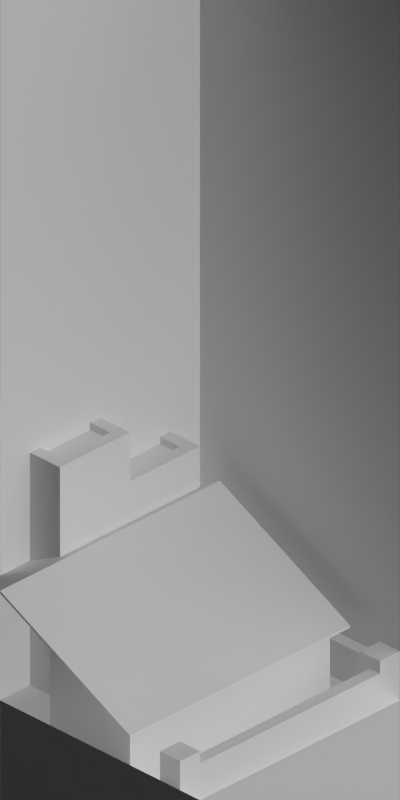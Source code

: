 # Source: lumber_mill.blend  (saved by Blender 2.63.0; exported with 4.5.12 LTS)
import bpy
from mathutils import Matrix  # noqa: F401  (used for matrix-valued properties, if any)

bpy.ops.wm.read_factory_settings(use_empty=True)
scene = bpy.context.scene
scene.name = 'Scene'

# ---- collections
col_collection_1 = bpy.data.collections.new('Collection 1'); scene.collection.children.link(col_collection_1)

# ---- materials (node trees are filled in below, after node groups)
mat_paintedbrick_whitered = bpy.data.materials.new('PaintedBrick_WhiteRed')
mat_grass_tropic = bpy.data.materials.new('Grass_Tropic')
mat_tiles_red = bpy.data.materials.new('Tiles_Red')
mat_ironore_roofmetalpannel = bpy.data.materials.new('IronOre_RoofMetalPannel')
mat_special_background = bpy.data.materials.new('Special_Background')

# ---- material node trees

# ---- world
world_world = bpy.data.worlds.new('World'); scene.world = world_world
world_world.color = (0.0, 0.0, 0.0)
world_world.use_sun_shadow = False
world_world.sun_shadow_jitter_overblur = 0.0
world_world.cycles.sampling_method = 'MANUAL'
world_world.cycles.sample_map_resolution = 256
world_world.light_settings.ao_factor = 0.5

# ---- cameras
cam_camera = bpy.data.cameras.new('Camera')
cam_camera.type = 'ORTHO'
cam_camera.clip_start = 0.001
cam_camera.clip_end = 100.0
cam_camera.lens = 35.0
cam_camera.sensor_width = 32.0
cam_camera.sensor_height = 18.0
cam_camera.ortho_scale = 5.656
cam_camera.dof.focus_distance = 0.0
cam_camera.dof.aperture_fstop = 128.0

# ---- lights
light_lamp_004 = bpy.data.lights.new('Lamp.004', 'SUN')
light_lamp_004.transmission_factor = 0.0
light_lamp_004.cutoff_distance = 30.0
light_lamp_004.angle = 1.571
light_lamp_004.energy = 1.0
light_lamp_004.shadow_buffer_clip_start = 1.001
light_lamp_004.shadow_soft_size = 1.0
light_lamp_004.shadow_cascade_max_distance = 1000.0
light_lamp_004.cycles.use_multiple_importance_sampling = False
light_lamp_003 = bpy.data.lights.new('Lamp.003', 'SUN')
light_lamp_003.transmission_factor = 0.0
light_lamp_003.cutoff_distance = 30.0
light_lamp_003.use_shadow = False
light_lamp_003.angle = 1.571
light_lamp_003.energy = 1.0
light_lamp_003.shadow_buffer_clip_start = 1.001
light_lamp_003.shadow_soft_size = 1.0
light_lamp_003.shadow_cascade_max_distance = 1000.0
light_lamp_003.cycles.use_multiple_importance_sampling = False

# ---- meshes
me_cube_005 = bpy.data.meshes.new('Cube.005')
me_cube_005.from_pydata([(-0.7, -0.7, 2.235e-08), (-0.7, 0.3, 2.235e-08), (0.0, 0.3, 2.235e-08), (0.0, -0.7, 2.235e-08), (-0.7, -0.7, 1.4), (-0.7, 0.3, 1.4), (0.0, 0.3, 1.4), (0.0, -0.7, 1.4), (-0.7, 0.2, 1.4), (-0.7, 0.2, 2.235e-08), (0.0, 0.2, 1.4), (0.0, 0.2, 2.235e-08), (-0.7, 0.2, 1.4), (-0.7, 0.2, 2.235e-08), (-0.7, -0.7, 2.235e-08), (-0.7, -0.7, 1.4), (-0.7, 0.3, 2.235e-08), (-0.7, 0.3, 1.4), (-0.6, 0.3, 1.4), (-0.6, -0.7, 2.235e-08), (-0.6, 0.2, 2.235e-08), (-0.6, 0.2, 1.4), (-0.6, 0.3, 2.235e-08), (-0.6, -0.7, 1.4), (0.0, -0.6, 2.235e-08), (-0.7, -0.6, 1.4), (0.0, -0.6, 1.4), (-0.7, -0.6, 2.235e-08), (-0.1, 0.3, 1.4), (-0.1, -0.7, 2.235e-08), (-0.1, 0.2, 2.235e-08), (-0.1, 0.2, 1.4), (-0.6, -0.6, 1.4), (-0.6, -0.6, 2.235e-08), (-0.7, -0.6, 2.235e-08), (-0.7, -0.6, 1.4), (-0.1, -0.6, -2.235e-08), (-0.6, -0.6, -2.235e-08), (-0.1, 0.2, -2.235e-08), (-0.6, 0.2, -2.235e-08), (-0.1, -0.6, 2.235e-08), (-0.1, -0.6, 1.4), (-0.1, -0.7, 1.4), (-0.1, 0.3, 2.235e-08)], [], [(8, 5, 1, 9), (28, 6, 2, 43), (26, 7, 3, 24), (15, 4, 0, 14), (30, 43, 2, 11), (12, 17, 5, 8), (25, 8, 9, 27), (6, 10, 11, 2), (40, 30, 11, 24), (35, 12, 8, 25), (27, 9, 13, 34), (32, 21, 12, 35), (23, 15, 14, 19), (21, 18, 17, 12), (9, 1, 16, 13), (5, 17, 16, 1), (17, 18, 22, 16), (13, 16, 22, 20), (34, 13, 20, 33), (38, 36, 41, 31), (42, 23, 19, 29), (31, 28, 18, 21), (42, 41, 32, 23), (10, 26, 24, 11), (7, 42, 29, 3), (15, 35, 25, 4), (4, 25, 27, 0), (0, 27, 34, 14), (29, 40, 24, 3), (23, 32, 35, 15), (7, 26, 41, 42), (14, 34, 33, 19), (19, 33, 40, 29), (26, 10, 31, 41), (18, 28, 43, 22), (37, 39, 21, 32), (31, 21, 39, 38), (10, 6, 28, 31), (20, 22, 43, 30), (36, 37, 32, 41)])
me_cube_005.materials.append(mat_paintedbrick_whitered)
me_cube_005.use_remesh_preserve_volume = False
me_cube_005.use_remesh_preserve_attributes = False
me_cube_005.use_mirror_vertex_groups = False
me_cube_005.update()
me_cube_001 = bpy.data.meshes.new('Cube.001')
me_cube_001.from_pydata([(-1.0, -1.0, 0.0), (-1.0, 0.9, 0.0), (1.0, 0.9, 0.0), (1.0, -1.0, 0.0), (-1.0, 0.8, 0.0), (1.0, 0.8, 0.0), (-0.9, -1.0, 0.0), (1.0, 0.1, 0.0), (-0.9, 0.9, 0.0), (0.9, 0.1, 0.0), (-1.0, -0.9, 0.0), (-0.9, 0.8, 0.0), (0.9, 0.9, 0.0), (1.0, -0.9, 0.0), (-0.9, -0.9, 0.0), (0.9, 0.8, 0.0), (-1.0, -1.0, 0.85), (-1.0, 0.9, 0.6), (1.0, 0.9, 0.6), (1.0, -1.0, 0.85), (-1.0, 0.8, 0.65), (1.0, 0.8, 0.65), (-0.9, -1.0, 0.85), (1.0, 0.1, 1.0), (-0.9, 0.9, 0.6), (0.9, 0.1, 1.0), (-1.0, -0.9, 0.9), (-0.9, 0.8, 0.65), (0.9, 0.9, 0.6), (1.0, -0.9, 0.9), (-0.9, -0.9, 0.9), (0.9, 0.8, 0.65), (-1.0, -0.3, 0.0), (-0.9, -0.3, 0.0), (-1.0, -0.3, 1.2), (-0.9, -0.3, 1.2)], [], [(15, 5, 2, 12), (11, 15, 12, 8), (4, 11, 8, 1), (32, 33, 11, 4), (0, 6, 14, 10), (6, 3, 13, 14), (15, 9, 7, 5), (31, 28, 18, 21), (27, 24, 28, 31), (20, 17, 24, 27), (34, 20, 27, 35), (16, 26, 30, 22), (22, 30, 29, 19), (31, 21, 23, 25), (21, 18, 2, 5), (28, 24, 8, 12), (25, 23, 7, 9), (6, 0, 16, 22), (22, 19, 3, 6), (5, 7, 23, 21), (12, 2, 18, 28), (4, 1, 17, 20), (14, 13, 29, 30), (13, 3, 19, 29), (9, 15, 31, 25), (26, 16, 0, 10), (35, 27, 11, 33), (15, 11, 27, 31), (24, 17, 1, 8), (32, 4, 20, 34), (10, 14, 33, 32), (26, 34, 35, 30), (30, 35, 33, 14), (10, 32, 34, 26)])
me_cube_001.materials.append(mat_paintedbrick_whitered)
me_cube_001.use_remesh_preserve_volume = False
me_cube_001.use_remesh_preserve_attributes = False
me_cube_001.use_mirror_vertex_groups = False
me_cube_001.update()
me_plane_032 = bpy.data.meshes.new('Plane.032')
me_plane_032.from_pydata([(1.0, -1.0, 0.0), (-3.0, -1.0, 0.0), (1.0, 3.0, 0.0), (-3.0, 3.0, 0.0), (-1.0, -1.0, 0.0), (-1.0, 3.0, 0.0), (-1.0, 1.0, 0.0), (1.0, 1.0, 0.0), (-3.0, 1.0, 0.0)], [], [(6, 8, 1, 4), (7, 6, 4, 0), (2, 5, 6, 7), (5, 3, 8, 6)])
_uv = me_plane_032.uv_layers.new(name='UVMap')
_uv.uv.foreach_set('vector', [0.5, 0.5, 0.0, 0.5, 0.0, 0.0, 0.5, 0.0, 1.0, 0.5, 0.5, 0.5, 0.5, 0.0, 1.0, 0.0, 1.0, 1.0, 0.5, 1.0, 0.5, 0.5, 1.0, 0.5, 0.5, 1.0, 0.0, 1.0, 0.0, 0.5, 0.5, 0.5])
me_plane_032.materials.append(mat_grass_tropic)
me_plane_032.use_remesh_preserve_volume = False
me_plane_032.use_remesh_preserve_attributes = False
me_plane_032.use_mirror_vertex_groups = False
me_plane_032.update()
me_cube_004 = bpy.data.meshes.new('Cube.004')
me_cube_004.from_pydata([(-0.7, -0.7, 2.235e-08), (-0.7, 0.3, 2.235e-08), (0.0, 0.3, 2.235e-08), (0.0, -0.7, 2.235e-08), (-0.7, -0.7, 1.8), (-0.7, 0.3, 1.8), (0.0, 0.3, 1.8), (0.0, -0.7, 1.8), (-0.7, 0.2, 1.8), (-0.7, 0.2, 2.235e-08), (0.0, 0.2, 1.8), (0.0, 0.2, 2.235e-08), (-0.7, 0.2, 1.8), (-0.7, 0.2, 2.235e-08), (-0.7, -0.7, 2.235e-08), (-0.7, -0.7, 1.8), (-0.7, 0.3, 2.235e-08), (-0.7, 0.3, 1.8), (-0.6, 0.3, 1.8), (-0.6, -0.7, 2.235e-08), (-0.6, 0.2, 2.235e-08), (-0.6, 0.2, 1.8), (-0.6, 0.3, 2.235e-08), (-0.6, -0.7, 1.8), (0.0, -0.6, 2.235e-08), (-0.7, -0.6, 1.8), (0.0, -0.6, 1.8), (-0.7, -0.6, 2.235e-08), (-0.1, 0.3, 1.8), (-0.1, -0.7, 2.235e-08), (-0.1, 0.2, 2.235e-08), (-0.1, 0.2, 1.8), (-0.6, -0.6, 1.8), (-0.6, -0.6, 2.235e-08), (-0.7, -0.6, 2.235e-08), (-0.7, -0.6, 1.8), (-0.1, -0.6, -2.235e-08), (-0.6, -0.6, -2.235e-08), (-0.1, 0.2, -2.235e-08), (-0.6, 0.2, -2.235e-08), (-0.1, -0.6, 2.235e-08), (-0.1, -0.6, 1.8), (-0.1, -0.7, 1.8), (-0.1, 0.3, 2.235e-08)], [], [(8, 5, 1, 9), (28, 6, 2, 43), (26, 7, 3, 24), (15, 4, 0, 14), (30, 43, 2, 11), (12, 17, 5, 8), (25, 8, 9, 27), (6, 10, 11, 2), (40, 30, 11, 24), (35, 12, 8, 25), (27, 9, 13, 34), (32, 21, 12, 35), (23, 15, 14, 19), (21, 18, 17, 12), (9, 1, 16, 13), (5, 17, 16, 1), (17, 18, 22, 16), (13, 16, 22, 20), (34, 13, 20, 33), (38, 36, 41, 31), (42, 23, 19, 29), (31, 28, 18, 21), (42, 41, 32, 23), (10, 26, 24, 11), (7, 42, 29, 3), (15, 35, 25, 4), (4, 25, 27, 0), (0, 27, 34, 14), (29, 40, 24, 3), (23, 32, 35, 15), (7, 26, 41, 42), (14, 34, 33, 19), (19, 33, 40, 29), (26, 10, 31, 41), (18, 28, 43, 22), (37, 39, 21, 32), (31, 21, 39, 38), (10, 6, 28, 31), (20, 22, 43, 30), (36, 37, 32, 41)])
me_cube_004.materials.append(mat_paintedbrick_whitered)
me_cube_004.use_remesh_preserve_volume = False
me_cube_004.use_remesh_preserve_attributes = False
me_cube_004.use_mirror_vertex_groups = False
me_cube_004.update()
me_cube_007 = bpy.data.meshes.new('Cube.007')
me_cube_007.from_pydata([(-0.3, 0.7, 0.0), (-0.2, 0.7, 0.0), (-0.3, 0.6, 0.0), (-0.2, 0.6, 0.0), (-0.3, 0.7, 0.55), (-0.2, 0.7, 0.6), (-0.3, 0.6, 0.55), (-0.2, 0.6, 0.6), (-0.3, -0.7, 0.0), (-0.2, -0.7, 0.0), (-0.3, -0.8, 0.0), (-0.2, -0.8, 0.0), (-0.3, -0.7, 0.55), (-0.2, -0.7, 0.6), (-0.3, -0.8, 0.55), (-0.2, -0.8, 0.6), (-0.3, 5.96e-08, 0.0), (-0.2, 5.96e-08, 0.0), (-0.3, -0.1, 0.0), (-0.2, -0.1, 0.0), (-0.3, 5.96e-08, 0.55), (-0.2, 5.96e-08, 0.6), (-0.3, -0.1, 0.55), (-0.2, -0.1, 0.6), (0.3, -0.1, 0.0), (0.2, -0.1, 0.0), (0.3, 5.96e-08, 0.0), (0.2, 5.96e-08, 0.0), (0.3, -0.1, 0.55), (0.2, -0.1, 0.6), (0.3, 5.96e-08, 0.55), (0.2, 5.96e-08, 0.6), (0.3, 0.6, 0.0), (0.2, 0.6, 0.0), (0.3, 0.7, 0.0), (0.2, 0.7, 0.0), (0.3, 0.6, 0.55), (0.2, 0.6, 0.6), (0.3, 0.7, 0.55), (0.2, 0.7, 0.6), (0.3, -0.8, 0.0), (0.2, -0.8, 0.0), (0.3, -0.7, 0.0), (0.2, -0.7, 0.0), (0.3, -0.8, 0.55), (0.2, -0.8, 0.6), (0.3, -0.7, 0.55), (0.2, -0.7, 0.6)], [], [(3, 1, 0, 2), (7, 6, 4, 5), (5, 4, 0, 1), (2, 0, 4, 6), (11, 9, 8, 10), (15, 14, 12, 13), (13, 12, 8, 9), (10, 8, 12, 14), (19, 17, 16, 18), (23, 22, 20, 21), (21, 20, 16, 17), (18, 16, 20, 22), (27, 25, 24, 26), (31, 30, 28, 29), (29, 28, 24, 25), (26, 24, 28, 30), (35, 33, 32, 34), (39, 38, 36, 37), (37, 36, 32, 33), (34, 32, 36, 38), (43, 41, 40, 42), (47, 46, 44, 45), (45, 44, 40, 41), (42, 40, 44, 46), (3, 7, 5, 1), (34, 38, 39, 35), (35, 39, 37, 33), (2, 6, 7, 3), (19, 23, 21, 17), (18, 22, 23, 19), (27, 31, 29, 25), (26, 30, 31, 27), (11, 15, 13, 9), (10, 14, 15, 11), (43, 47, 45, 41), (42, 46, 47, 43)])
me_cube_007.materials.append(mat_paintedbrick_whitered)
me_cube_007.use_remesh_preserve_volume = False
me_cube_007.use_remesh_preserve_attributes = False
me_cube_007.use_mirror_vertex_groups = False
me_cube_007.update()
me_plane_001 = bpy.data.meshes.new('Plane.001')
me_plane_001.from_pydata([(1.1, -0.4, 0.5), (-0.6, -0.4, 0.5), (1.1, 0.4, 0.5), (-0.6, 0.4, 0.5), (-0.6, 3.775e-08, 0.7), (1.1, 0.0, 0.7), (1.1, -0.4, 0.52), (-0.6, -0.4, 0.52), (1.1, 0.4, 0.52), (-0.6, 0.4, 0.52), (-0.6, 3.775e-08, 0.72), (1.1, 0.0, 0.72)], [], [(5, 0, 1, 4), (2, 5, 4, 3), (11, 10, 7, 6), (8, 9, 10, 11), (10, 9, 3, 4), (6, 7, 1, 0), (5, 2, 8, 11), (4, 1, 7, 10), (11, 6, 0, 5), (2, 3, 9, 8)])
me_plane_001.materials.append(mat_tiles_red)
me_plane_001.use_remesh_preserve_volume = False
me_plane_001.use_remesh_preserve_attributes = False
me_plane_001.use_mirror_vertex_groups = False
me_plane_001.update()
me_cube_006 = bpy.data.meshes.new('Cube.006')
me_cube_006.from_pydata([(-0.4, -0.7, 9.686e-08), (-0.4, 0.3, 9.686e-08), (0.3, 0.3, 9.686e-08), (0.3, -0.7, 9.686e-08), (-0.4, -0.7, 0.1), (-0.4, 0.3, 0.1), (0.3, 0.3, 0.1), (0.3, -0.7, 0.1), (-0.3, -0.6, 0.1), (-0.3, 0.2, 0.1), (0.2, 0.2, 0.1), (0.2, -0.6, 0.1), (-0.3, -0.6, 0.04), (-0.3, 0.2, 0.04), (0.2, 0.2, 0.04), (0.2, -0.6, 0.04)], [], [(0, 1, 2, 3), (7, 6, 10, 11), (2, 1, 5, 6), (1, 0, 4, 5), (0, 3, 7, 4), (3, 2, 6, 7), (11, 10, 14, 15), (6, 5, 9, 10), (5, 4, 8, 9), (4, 7, 11, 8), (12, 15, 14, 13), (10, 9, 13, 14), (9, 8, 12, 13), (8, 11, 15, 12)])
me_cube_006.polygons.foreach_set('material_index', [0, 0, 0, 0, 0, 0, 0, 0, 0, 0, 1, 0, 0, 0])
me_cube_006.materials.append(mat_paintedbrick_whitered)
me_cube_006.materials.append(mat_ironore_roofmetalpannel)
me_cube_006.use_remesh_preserve_volume = False
me_cube_006.use_remesh_preserve_attributes = False
me_cube_006.use_mirror_vertex_groups = False
me_cube_006.update()
me_plane = bpy.data.meshes.new('Plane')
me_plane.from_pydata([(1.1, -0.8, 0.8), (-1.1, -0.8, 0.8), (1.1, 1.3, 0.55), (-1.1, 1.3, 0.55), (-1.1, 0.0, 1.2), (1.1, 0.0, 1.2), (1.1, -0.8, 0.82), (-1.1, -0.8, 0.82), (1.1, 1.3, 0.57), (-1.1, 1.3, 0.57), (-1.1, 0.0, 1.22), (1.1, 0.0, 1.22)], [], [(5, 0, 1, 4), (2, 5, 4, 3), (11, 10, 7, 6), (8, 9, 10, 11), (10, 9, 3, 4), (6, 7, 1, 0), (5, 2, 8, 11), (4, 1, 7, 10), (11, 6, 0, 5), (2, 3, 9, 8)])
me_plane.materials.append(mat_tiles_red)
me_plane.use_remesh_preserve_volume = False
me_plane.use_remesh_preserve_attributes = False
me_plane.use_mirror_vertex_groups = False
me_plane.update()
me_cube = bpy.data.meshes.new('Cube')
me_cube.from_pydata([(1.8, 1.8, -2.235e-08), (1.8, 2.0, -2.235e-08), (2.0, 2.0, -2.235e-08), (2.0, 1.8, -2.235e-08), (1.8, 1.8, 0.3), (1.8, 2.0, 0.3), (2.0, 2.0, 0.3), (2.0, 1.8, 0.3), (1.8, 1.9, 0.3), (1.8, 1.9, -2.235e-08), (2.0, 1.9, 0.3), (2.0, 1.9, -2.235e-08), (1.9, -5.96e-08, -2.235e-08), (1.9, -5.96e-08, 0.3), (1.9, 1.8, -2.235e-08), (1.9, 1.8, 0.3), (1.9, 2.0, -2.235e-08), (1.9, 2.0, 0.3), (1.8, 1.8, 0.4), (1.8, 2.0, 0.4), (1.9, 1.9, -2.235e-08), (2.0, 2.0, 0.4), (2.0, 1.8, 0.4), (2.0, -5.96e-08, -2.235e-08), (2.0, -5.96e-08, 0.3), (1.3, 1.9, -2.235e-08), (1.3, 1.9, 0.3), (1.3, 2.0, 0.3), (1.3, 2.0, -2.235e-08), (1.9, 1.9, 0.4), (1.9, 2.0, 0.4), (1.9, 1.8, 0.4), (2.0, 1.9, 0.4), (1.8, 1.9, 0.4), (-1.8, 1.8, -2.235e-08), (-1.8, 2.0, -2.235e-08), (-2.0, 2.0, -2.235e-08), (-2.0, 1.8, -2.235e-08), (-1.8, 1.8, 0.3), (-1.8, 2.0, 0.3), (-2.0, 2.0, 0.3), (-2.0, 1.8, 0.3), (-1.8, 1.9, 0.3), (-1.8, 1.9, -2.235e-08), (-2.0, 1.9, 0.3), (-2.0, 1.9, -2.235e-08), (-1.9, -5.96e-08, -2.235e-08), (-1.9, -5.96e-08, 0.3), (-1.9, 1.8, -2.235e-08), (-1.9, 1.8, 0.3), (-1.9, 2.0, -2.235e-08), (-1.9, 2.0, 0.3), (-1.8, 1.8, 0.4), (-1.8, 2.0, 0.4), (-1.9, 1.9, -2.235e-08), (-2.0, 2.0, 0.4), (-2.0, 1.8, 0.4), (-2.0, -5.96e-08, -2.235e-08), (-2.0, -5.96e-08, 0.3), (2.235e-08, 1.9, -2.235e-08), (2.235e-08, 1.9, 0.3), (2.235e-08, 2.0, 0.3), (2.235e-08, 2.0, -2.235e-08), (-1.9, 1.9, 0.4), (-1.9, 2.0, 0.4), (-1.9, 1.8, 0.4), (-2.0, 1.9, 0.4), (-1.8, 1.9, 0.4), (1.8, -1.8, -2.235e-08), (1.8, -2.0, -2.235e-08), (2.0, -2.0, -2.235e-08), (2.0, -1.8, -2.235e-08), (1.8, -1.8, 0.3), (1.8, -2.0, 0.3), (2.0, -2.0, 0.3), (2.0, -1.8, 0.3), (1.8, -1.9, 0.3), (1.8, -1.9, -2.235e-08), (2.0, -1.9, 0.3), (2.0, -1.9, -2.235e-08), (1.9, 5.96e-08, -2.235e-08), (1.9, 5.96e-08, 0.3), (1.9, -1.8, -2.235e-08), (1.9, -1.8, 0.3), (1.9, -2.0, -2.235e-08), (1.9, -2.0, 0.3), (1.8, -1.8, 0.4), (1.8, -2.0, 0.4), (1.9, -1.9, -2.235e-08), (2.0, -2.0, 0.4), (2.0, -1.8, 0.4), (2.0, 5.96e-08, -2.235e-08), (2.0, 5.96e-08, 0.3), (-2.235e-08, -1.9, -2.235e-08), (-2.235e-08, -1.9, 0.3), (-2.235e-08, -2.0, 0.3), (-2.235e-08, -2.0, -2.235e-08), (1.9, -1.9, 0.4), (1.9, -2.0, 0.4), (1.9, -1.8, 0.4), (2.0, -1.9, 0.4), (1.8, -1.9, 0.4), (-1.8, -1.8, -2.235e-08), (-1.8, -2.0, -2.235e-08), (-2.0, -2.0, -2.235e-08), (-2.0, -1.8, -2.235e-08), (-1.8, -1.8, 0.3), (-1.8, -2.0, 0.3), (-2.0, -2.0, 0.3), (-2.0, -1.8, 0.3), (-1.8, -1.9, 0.3), (-1.8, -1.9, -2.235e-08), (-2.0, -1.9, 0.3), (-2.0, -1.9, -2.235e-08), (-1.9, 5.96e-08, -2.235e-08), (-1.9, 5.96e-08, 0.3), (-1.9, -1.8, -2.235e-08), (-1.9, -1.8, 0.3), (-1.9, -2.0, -2.235e-08), (-1.9, -2.0, 0.3), (-1.8, -1.8, 0.4), (-1.8, -2.0, 0.4), (-1.9, -1.9, -2.235e-08), (-2.0, -2.0, 0.4), (-2.0, -1.8, 0.4), (-2.0, 5.96e-08, -2.235e-08), (-2.0, 5.96e-08, 0.3), (2.235e-08, -1.9, -2.235e-08), (2.235e-08, -1.9, 0.3), (2.235e-08, -2.0, 0.3), (2.235e-08, -2.0, -2.235e-08), (-1.9, -1.9, 0.4), (-1.9, -2.0, 0.4), (-1.9, -1.8, 0.4), (-2.0, -1.9, 0.4), (-1.8, -1.9, 0.4), (1.1, 1.9, -2.235e-08), (1.1, 1.9, 0.3), (1.1, 2.0, 0.3), (1.1, 2.0, -2.235e-08), (1.3, 1.8, -2.235e-08), (1.3, 1.8, 0.3), (1.1, 1.8, -2.235e-08), (1.1, 1.8, 0.3), (0.2, 1.9, -2.235e-08), (0.2, 1.9, 0.3), (0.2, 2.0, 0.3), (0.2, 2.0, -2.235e-08), (2.235e-08, 1.8, -2.235e-08), (2.235e-08, 1.8, 0.3), (0.2, 1.8, -2.235e-08), (0.2, 1.8, 0.3), (1.3, 1.9, 0.4), (1.3, 2.0, 0.4), (2.235e-08, 1.9, 0.4), (2.235e-08, 2.0, 0.4), (1.1, 1.9, 0.4), (1.1, 2.0, 0.4), (1.3, 1.8, 0.4), (1.1, 1.8, 0.4), (0.2, 1.9, 0.4), (0.2, 2.0, 0.4), (2.235e-08, 1.8, 0.4), (0.2, 1.8, 0.4)], [], [(8, 5, 27, 26), (17, 6, 2, 16), (10, 7, 3, 11), (15, 4, 0, 14), (20, 16, 2, 11), (30, 21, 6, 17), (4, 8, 9, 0), (6, 10, 11, 2), (14, 20, 11, 3), (8, 4, 18, 33), (9, 1, 16, 20), (5, 1, 28, 27), (5, 17, 16, 1), (0, 9, 20, 14), (22, 32, 29, 31), (15, 14, 12, 13), (17, 5, 19, 30), (31, 18, 4, 15), (26, 25, 9, 8), (14, 3, 23, 12), (31, 29, 33, 18), (32, 21, 30, 29), (29, 30, 19, 33), (24, 23, 3, 7), (136, 139, 28, 25), (24, 13, 12, 23), (13, 24, 7, 15), (25, 28, 1, 9), (15, 7, 22, 31), (10, 6, 21, 32), (32, 22, 7, 10), (33, 19, 5, 8), (42, 39, 61, 60), (51, 40, 36, 50), (44, 41, 37, 45), (49, 38, 34, 48), (54, 50, 36, 45), (64, 55, 40, 51), (38, 42, 43, 34), (40, 44, 45, 36), (48, 54, 45, 37), (42, 38, 52, 67), (43, 35, 50, 54), (39, 35, 62, 61), (39, 51, 50, 35), (34, 43, 54, 48), (56, 66, 63, 65), (49, 48, 46, 47), (51, 39, 53, 64), (65, 52, 38, 49), (60, 59, 43, 42), (48, 37, 57, 46), (65, 63, 67, 52), (66, 55, 64, 63), (63, 64, 53, 67), (58, 57, 37, 41), (61, 62, 147, 146), (58, 47, 46, 57), (47, 58, 41, 49), (59, 62, 35, 43), (49, 41, 56, 65), (44, 40, 55, 66), (66, 56, 41, 44), (67, 53, 39, 42), (76, 73, 95, 94), (85, 74, 70, 84), (78, 75, 71, 79), (83, 72, 68, 82), (88, 84, 70, 79), (98, 89, 74, 85), (72, 76, 77, 68), (74, 78, 79, 70), (82, 88, 79, 71), (76, 72, 86, 101), (77, 69, 84, 88), (73, 69, 96, 95), (73, 85, 84, 69), (68, 77, 88, 82), (90, 100, 97, 99), (83, 82, 80, 81), (85, 73, 87, 98), (99, 86, 72, 83), (94, 93, 77, 76), (82, 71, 91, 80), (99, 97, 101, 86), (100, 89, 98, 97), (97, 98, 87, 101), (92, 91, 71, 75), (94, 95, 96, 93), (92, 81, 80, 91), (81, 92, 75, 83), (93, 96, 69, 77), (83, 75, 90, 99), (78, 74, 89, 100), (100, 90, 75, 78), (101, 87, 73, 76), (110, 107, 129, 128), (119, 108, 104, 118), (112, 109, 105, 113), (117, 106, 102, 116), (122, 118, 104, 113), (132, 123, 108, 119), (106, 110, 111, 102), (108, 112, 113, 104), (116, 122, 113, 105), (110, 106, 120, 135), (111, 103, 118, 122), (107, 103, 130, 129), (107, 119, 118, 103), (102, 111, 122, 116), (124, 134, 131, 133), (117, 116, 114, 115), (119, 107, 121, 132), (133, 120, 106, 117), (128, 127, 111, 110), (116, 105, 125, 114), (133, 131, 135, 120), (134, 123, 132, 131), (131, 132, 121, 135), (126, 125, 105, 109), (128, 129, 130, 127), (126, 115, 114, 125), (115, 126, 109, 117), (127, 130, 103, 111), (117, 109, 124, 133), (112, 108, 123, 134), (134, 124, 109, 112), (135, 121, 107, 110), (137, 138, 139, 136), (137, 136, 142, 143), (27, 28, 139, 138), (159, 156, 137, 143), (143, 142, 140, 141), (141, 140, 25, 26), (140, 142, 136, 25), (60, 61, 155, 154), (145, 146, 147, 144), (160, 161, 146, 145), (144, 147, 62, 59), (158, 159, 143, 141), (151, 150, 148, 149), (148, 150, 144, 59), (145, 144, 150, 151), (149, 148, 59, 60), (152, 153, 157, 156), (152, 156, 159, 158), (154, 155, 161, 160), (163, 162, 154, 160), (157, 153, 27, 138), (151, 149, 162, 163), (156, 157, 138, 137), (161, 155, 61, 146), (152, 158, 141, 26), (149, 60, 154, 162), (26, 27, 153, 152), (145, 151, 163, 160)])
me_cube.materials.append(mat_paintedbrick_whitered)
me_cube.use_remesh_preserve_volume = False
me_cube.use_remesh_preserve_attributes = False
me_cube.use_mirror_vertex_groups = False
me_cube.update()
me_plane_011 = bpy.data.meshes.new('Plane.011')
me_plane_011.from_pydata([(1.0, -1.0, 0.0), (-1.0, -1.0, 0.0), (1.0, 1.0, 0.0), (-1.0, 1.0, 0.0), (1.0, -1.0, 6.0), (-1.0, -1.0, 6.0), (-1.0, 1.0, 6.0), (3.0, 1.0, 1.634), (3.0, 3.0, 1.634), (1.0, 3.0, 1.634), (3.0, 1.0, 0.0), (3.0, 3.0, 0.0), (1.0, 3.0, 0.0)], [], [(6, 5, 1, 3), (0, 1, 5, 4), (7, 8, 2, 0), (9, 8, 2, 3), (10, 11, 8, 7), (12, 11, 8, 9)])
me_plane_011.materials.append(mat_special_background)
me_plane_011.use_remesh_preserve_volume = False
me_plane_011.use_remesh_preserve_attributes = False
me_plane_011.use_mirror_vertex_groups = False
me_plane_011.update()

# ---- objects
ob_cube_013 = bpy.data.objects.new('Cube.013', me_cube_005)
ob_cube_008 = bpy.data.objects.new('Cube.008', me_cube_001)
ob_plane_001 = bpy.data.objects.new('Plane.001', me_plane_032)
ob_plane_006 = bpy.data.objects.new('Plane.006', me_plane_032)
ob_cube_012 = bpy.data.objects.new('Cube.012', me_cube_001)
ob_cube_011 = bpy.data.objects.new('Cube.011', me_cube_004)
ob_cube_010 = bpy.data.objects.new('Cube.010', me_cube_005)
ob_cube_007 = bpy.data.objects.new('Cube.007', me_cube_007)
ob_cube_006 = bpy.data.objects.new('Cube.006', me_cube_007)
ob_plane_003 = bpy.data.objects.new('Plane.003', me_plane_001)
ob_cube_005 = bpy.data.objects.new('Cube.005', me_cube_006)
ob_cube_004 = bpy.data.objects.new('Cube.004', me_cube_006)
ob_plane = bpy.data.objects.new('Plane', me_plane)
ob_cube_003 = bpy.data.objects.new('Cube.003', me_cube_005)
ob_cube_002 = bpy.data.objects.new('Cube.002', me_cube_004)
ob_cube_001 = bpy.data.objects.new('Cube.001', me_cube_001)
ob_cube = bpy.data.objects.new('Cube', me_cube)
ob_plane_002 = bpy.data.objects.new('Plane.002', me_plane_032)
ob_rotationcontrol_001 = bpy.data.objects.new('RotationControl.001', None)
ob_plane_004 = bpy.data.objects.new('Plane.004', me_plane_011)
ob_cameratarget = bpy.data.objects.new('CameraTarget', None)
ob_camera = bpy.data.objects.new('Camera', cam_camera)
ob_lamp_001 = bpy.data.objects.new('Lamp.001', light_lamp_004)
ob_lamp = bpy.data.objects.new('Lamp', light_lamp_003)

# ---- transforms, parenting, visibility, modifiers, constraints
ob_cube_013.location = (-2.0, 1.0, 0.0)
ob_cube_013.lineart.crease_threshold = 0.0
ob_cube_008.location = (-1.7, 1.7, 0.0)
ob_cube_008.lineart.crease_threshold = 0.0
ob_plane_001.location = (0.0, 2.0, 0.0)
ob_plane_001.rotation_euler = (0.0, 0.0, 1.571)
ob_plane_001.lineart.crease_threshold = 0.0
ob_plane_006.location = (-10.0, 2.0, 0.0)
ob_plane_006.rotation_euler = (0.0, 0.0, 1.571)
ob_plane_006.lineart.crease_threshold = 0.0
ob_cube_012.location = (-11.7, 1.7, 0.0)
ob_cube_012.lineart.crease_threshold = 0.0
ob_cube_011.location = (-11.3, 1.0, 0.0)
ob_cube_011.lineart.crease_threshold = 0.0
ob_cube_010.location = (-12.0, 1.0, 0.0)
ob_cube_010.lineart.crease_threshold = 0.0
ob_cube_007.location = (-9.6, 0.3, 0.0)
ob_cube_007.lineart.crease_threshold = 0.0
ob_cube_006.location = (-19.6, 0.3, 0.0)
ob_cube_006.lineart.crease_threshold = 0.0
ob_plane_003.location = (-19.6, 0.0, 0.0)
ob_plane_003.rotation_euler = (0.0, 0.0, 1.571)
ob_plane_003.lineart.crease_threshold = 0.0
ob_cube_005.location = (-22.3, 1.0, 1.4)
ob_cube_005.lineart.crease_threshold = 0.0
ob_cube_004.location = (-21.6, 1.0, 1.8)
ob_cube_004.lineart.crease_threshold = 0.0
ob_plane.location = (-21.7, 1.4, 0.0)
ob_plane.lineart.crease_threshold = 0.0
ob_cube_003.location = (-22.0, 1.0, 0.0)
ob_cube_003.lineart.crease_threshold = 0.0
ob_cube_002.location = (-21.3, 1.0, 0.0)
ob_cube_002.lineart.crease_threshold = 0.0
ob_cube_001.location = (-21.7, 1.7, 0.0)
ob_cube_001.lineart.crease_threshold = 0.0
ob_cube.location = (-21.0, 1.0, 0.0)
ob_cube.lineart.crease_threshold = 0.0
ob_plane_002.location = (-20.0, 2.0, 0.0)
ob_plane_002.rotation_euler = (0.0, 0.0, 1.571)
ob_plane_002.lineart.crease_threshold = 0.0
ob_rotationcontrol_001.location = (-22.0, 2.0, 0.0)
ob_rotationcontrol_001.empty_image_offset = (0.0, 0.0)
ob_rotationcontrol_001.lineart.crease_threshold = 0.0
ob_plane_004.parent = ob_rotationcontrol_001
ob_plane_004.location = (0.0, 0.0, 0.0)
ob_plane_004.lineart.crease_threshold = 0.0
ob_cameratarget.parent = ob_rotationcontrol_001
ob_cameratarget.location = (0.0, 0.0, 2.451)
ob_cameratarget.empty_image_offset = (0.0, 0.0)
ob_cameratarget.lineart.crease_threshold = 0.0
ob_camera.parent = ob_cameratarget
ob_camera.location = (4.0, 4.0, 3.268)
ob_camera.rotation_euler = (1.109, 0.01082, 0.8149)
ob_camera.lock_rotations_4d = False
ob_camera.empty_display_type = 'ARROWS'
ob_camera.color = (0.0, 0.0, 0.0, 0.0)
ob_camera.display_type = 'WIRE'
ob_camera.lineart.crease_threshold = 0.0
_c = ob_camera.constraints.new('TRACK_TO'); _c.name = 'TrackTo'
_c.target = ob_cameratarget
ob_lamp_001.parent = ob_rotationcontrol_001
ob_lamp_001.location = (-1.0, 2.0, 2.0)
ob_lamp_001.lock_rotations_4d = False
ob_lamp_001.empty_display_type = 'ARROWS'
ob_lamp_001.color = (0.0, 0.0, 0.0, 0.0)
ob_lamp_001.lineart.crease_threshold = 0.0
_c = ob_lamp_001.constraints.new('TRACK_TO'); _c.name = 'TrackTo'
_c.target = ob_rotationcontrol_001
ob_lamp.parent = ob_rotationcontrol_001
ob_lamp.location = (-1.0, 2.0, 0.8)
ob_lamp.lock_rotations_4d = False
ob_lamp.empty_display_type = 'ARROWS'
ob_lamp.color = (0.0, 0.0, 0.0, 0.0)
ob_lamp.lineart.crease_threshold = 0.0
_c = ob_lamp.constraints.new('TRACK_TO'); _c.name = 'TrackTo'
_c.target = ob_rotationcontrol_001

# ---- collection membership
col_collection_1.objects.link(ob_cube_013)
col_collection_1.objects.link(ob_cube_008)
col_collection_1.objects.link(ob_plane_001)
col_collection_1.objects.link(ob_plane_006)
col_collection_1.objects.link(ob_cube_012)
col_collection_1.objects.link(ob_cube_011)
col_collection_1.objects.link(ob_cube_010)
col_collection_1.objects.link(ob_cube_007)
col_collection_1.objects.link(ob_cube_006)
col_collection_1.objects.link(ob_plane_003)
col_collection_1.objects.link(ob_cube_005)
col_collection_1.objects.link(ob_cube_004)
col_collection_1.objects.link(ob_plane)
col_collection_1.objects.link(ob_cube_003)
col_collection_1.objects.link(ob_cube_002)
col_collection_1.objects.link(ob_cube_001)
col_collection_1.objects.link(ob_cube)
col_collection_1.objects.link(ob_plane_002)
col_collection_1.objects.link(ob_rotationcontrol_001)
col_collection_1.objects.link(ob_plane_004)
col_collection_1.objects.link(ob_cameratarget)
col_collection_1.objects.link(ob_camera)
col_collection_1.objects.link(ob_lamp_001)
col_collection_1.objects.link(ob_lamp)

# ---- scene / render settings (as saved in the file)
scene.camera = ob_camera
scene.frame_start = 1; scene.frame_end = 12; scene.frame_set(12)
scene.render.engine = 'BLENDER_EEVEE_NEXT'
scene.render.image_settings.compression = 90
scene.render.resolution_x = 256
scene.render.resolution_y = 512
scene.render.dither_intensity = 0.0
scene.render.bake_margin = 2
scene.render.bake_bias = 0.0
scene.cycles.use_denoising = False
scene.cycles.samples = 10
scene.cycles.sampling_pattern = 'TABULATED_SOBOL'
scene.cycles.light_sampling_threshold = 0.0
scene.cycles.use_adaptive_sampling = False
scene.cycles.use_light_tree = False
scene.cycles.blur_glossy = 0.0
scene.cycles.volume_bounces = 1
scene.cycles.pixel_filter_type = 'GAUSSIAN'
scene.cycles.sample_clamp_indirect = 0.0
scene.view_settings.view_transform = 'Standard'
bpy.context.view_layer.update()
